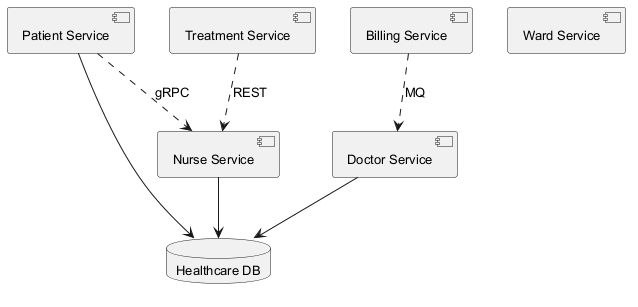

The diagram above was rendered by PlantUML. Its source (embedded in the PNG):
@startuml
skinparam backgroundColor #FFFFFF
skinparam classBackgroundColor #F1F8E9
skinparam classBorderColor #33691E
skinparam defaultFontSize 13
component "Patient Service" as C_PatientService
component "Ward Service" as C_WardService
component "Treatment Service" as C_TreatmentService
component "Doctor Service" as C_DoctorService
component "Billing Service" as C_BillingService
component "Nurse Service" as C_NurseService
database "Healthcare DB" as DB_healthcare
C_PatientService --> DB_healthcare
C_DoctorService --> DB_healthcare
C_NurseService --> DB_healthcare
C_PatientService ..> C_NurseService : gRPC
C_TreatmentService ..> C_NurseService : REST
C_BillingService ..> C_DoctorService : MQ
@enduml